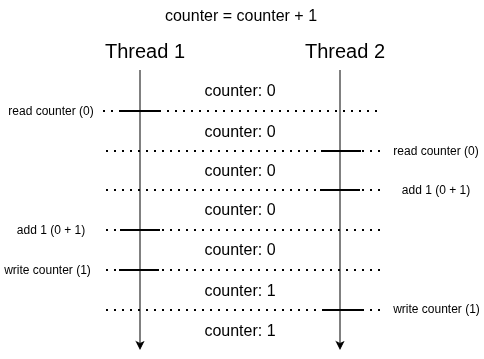

The diagram above was exported from draw.io. Its source (the exported page's mxGraphModel, read from the mxfile embedded in the PNG):
<mxGraphModel dx="490" dy="137" grid="1" gridSize="10" guides="1" tooltips="1" connect="1" arrows="1" fold="1" page="1" pageScale="1" pageWidth="827" pageHeight="1169" math="0" shadow="0">
  <root>
    <mxCell id="0" />
    <mxCell id="1" parent="0" />
    <mxCell id="eJBWnfokJk_1X1XtjNsF-1" edge="1" parent="1" style="endArrow=classic;html=1;rounded=0;" value="">
      <mxGeometry height="50" relative="1" width="50" as="geometry">
        <mxPoint x="200" y="200" as="sourcePoint" />
        <mxPoint x="200" y="480" as="targetPoint" />
      </mxGeometry>
    </mxCell>
    <mxCell id="eJBWnfokJk_1X1XtjNsF-2" edge="1" parent="1" style="endArrow=classic;html=1;rounded=0;fontSize=11;strokeWidth=1;" value="">
      <mxGeometry height="50" relative="1" width="50" as="geometry">
        <mxPoint x="400" y="200" as="sourcePoint" />
        <mxPoint x="400" y="480" as="targetPoint" />
      </mxGeometry>
    </mxCell>
    <mxCell id="eJBWnfokJk_1X1XtjNsF-3" parent="1" style="text;html=1;whiteSpace=wrap;strokeColor=none;fillColor=none;align=center;verticalAlign=middle;rounded=0;fontSize=20;" value="Thread 1" vertex="1">
      <mxGeometry height="40" width="90" x="160" y="160" as="geometry" />
    </mxCell>
    <mxCell id="eJBWnfokJk_1X1XtjNsF-5" parent="1" style="text;html=1;whiteSpace=wrap;strokeColor=none;fillColor=none;align=center;verticalAlign=middle;rounded=0;fontSize=20;" value="Thread 2" vertex="1">
      <mxGeometry height="40" width="90" x="360" y="160" as="geometry" />
    </mxCell>
    <mxCell id="eJBWnfokJk_1X1XtjNsF-6" edge="1" parent="1" style="endArrow=none;dashed=1;html=1;dashPattern=1 3;strokeWidth=2;rounded=0;" value="">
      <mxGeometry height="50" relative="1" width="50" as="geometry">
        <mxPoint x="437" y="241" as="sourcePoint" />
        <mxPoint x="157" y="241" as="targetPoint" />
      </mxGeometry>
    </mxCell>
    <mxCell id="eJBWnfokJk_1X1XtjNsF-8" parent="1" style="text;html=1;whiteSpace=wrap;strokeColor=none;fillColor=none;align=center;verticalAlign=middle;rounded=0;fontSize=16;" value="counter = counter + 1" vertex="1">
      <mxGeometry height="30" width="180" x="211" y="130" as="geometry" />
    </mxCell>
    <mxCell id="eJBWnfokJk_1X1XtjNsF-9" parent="1" style="text;html=1;whiteSpace=wrap;strokeColor=none;fillColor=none;align=center;verticalAlign=middle;rounded=0;fontSize=16;" value="counter: 0" vertex="1">
      <mxGeometry height="30" width="180" x="210" y="205" as="geometry" />
    </mxCell>
    <mxCell id="eJBWnfokJk_1X1XtjNsF-10" edge="1" parent="1" style="endArrow=none;html=1;rounded=0;strokeWidth=2;" value="">
      <mxGeometry height="50" relative="1" width="50" as="geometry">
        <mxPoint x="180" y="241" as="sourcePoint" />
        <mxPoint x="220" y="241" as="targetPoint" />
      </mxGeometry>
    </mxCell>
    <mxCell id="eJBWnfokJk_1X1XtjNsF-11" parent="1" style="text;html=1;whiteSpace=wrap;strokeColor=none;fillColor=none;align=center;verticalAlign=middle;rounded=0;" value="read counter (0)" vertex="1">
      <mxGeometry height="30" width="88" x="67" y="226" as="geometry" />
    </mxCell>
    <mxCell id="eJBWnfokJk_1X1XtjNsF-12" edge="1" parent="1" style="endArrow=none;dashed=1;html=1;dashPattern=1 3;strokeWidth=2;rounded=0;" value="">
      <mxGeometry height="50" relative="1" width="50" as="geometry">
        <mxPoint x="440" y="281" as="sourcePoint" />
        <mxPoint x="160" y="281" as="targetPoint" />
      </mxGeometry>
    </mxCell>
    <mxCell id="eJBWnfokJk_1X1XtjNsF-13" parent="1" style="text;html=1;whiteSpace=wrap;strokeColor=none;fillColor=none;align=center;verticalAlign=middle;rounded=0;" value="read counter (0)" vertex="1">
      <mxGeometry height="30" width="88" x="452" y="266" as="geometry" />
    </mxCell>
    <mxCell id="eJBWnfokJk_1X1XtjNsF-14" edge="1" parent="1" style="endArrow=none;html=1;rounded=0;strokeWidth=2;" value="">
      <mxGeometry height="50" relative="1" width="50" as="geometry">
        <mxPoint x="381" y="281" as="sourcePoint" />
        <mxPoint x="421" y="281" as="targetPoint" />
      </mxGeometry>
    </mxCell>
    <mxCell id="eJBWnfokJk_1X1XtjNsF-15" parent="1" style="text;html=1;whiteSpace=wrap;strokeColor=none;fillColor=none;align=center;verticalAlign=middle;rounded=0;fontSize=16;" value="counter: 0" vertex="1">
      <mxGeometry height="30" width="180" x="210" y="246" as="geometry" />
    </mxCell>
    <mxCell id="eJBWnfokJk_1X1XtjNsF-16" edge="1" parent="1" style="endArrow=none;dashed=1;html=1;dashPattern=1 3;strokeWidth=2;rounded=0;" value="">
      <mxGeometry height="50" relative="1" width="50" as="geometry">
        <mxPoint x="440" y="320" as="sourcePoint" />
        <mxPoint x="160" y="320" as="targetPoint" />
      </mxGeometry>
    </mxCell>
    <mxCell id="eJBWnfokJk_1X1XtjNsF-17" edge="1" parent="1" style="endArrow=none;dashed=1;html=1;dashPattern=1 3;strokeWidth=2;rounded=0;" value="">
      <mxGeometry height="50" relative="1" width="50" as="geometry">
        <mxPoint x="440" y="360" as="sourcePoint" />
        <mxPoint x="160" y="360" as="targetPoint" />
      </mxGeometry>
    </mxCell>
    <mxCell id="eJBWnfokJk_1X1XtjNsF-18" edge="1" parent="1" style="endArrow=none;dashed=1;html=1;dashPattern=1 3;strokeWidth=2;rounded=0;" value="">
      <mxGeometry height="50" relative="1" width="50" as="geometry">
        <mxPoint x="440" y="400" as="sourcePoint" />
        <mxPoint x="160" y="400" as="targetPoint" />
      </mxGeometry>
    </mxCell>
    <mxCell id="eJBWnfokJk_1X1XtjNsF-19" edge="1" parent="1" style="endArrow=none;dashed=1;html=1;dashPattern=1 3;strokeWidth=2;rounded=0;" value="">
      <mxGeometry height="50" relative="1" width="50" as="geometry">
        <mxPoint x="440" y="440" as="sourcePoint" />
        <mxPoint x="160" y="440" as="targetPoint" />
      </mxGeometry>
    </mxCell>
    <mxCell id="eJBWnfokJk_1X1XtjNsF-20" edge="1" parent="1" style="endArrow=none;html=1;rounded=0;strokeWidth=2;" value="">
      <mxGeometry height="50" relative="1" width="50" as="geometry">
        <mxPoint x="380" y="320" as="sourcePoint" />
        <mxPoint x="420" y="320" as="targetPoint" />
      </mxGeometry>
    </mxCell>
    <mxCell id="eJBWnfokJk_1X1XtjNsF-21" edge="1" parent="1" style="endArrow=none;html=1;rounded=0;strokeWidth=2;" value="">
      <mxGeometry height="50" relative="1" width="50" as="geometry">
        <mxPoint x="180" y="360" as="sourcePoint" />
        <mxPoint x="220" y="360" as="targetPoint" />
      </mxGeometry>
    </mxCell>
    <mxCell id="eJBWnfokJk_1X1XtjNsF-22" edge="1" parent="1" style="endArrow=none;html=1;rounded=0;strokeWidth=2;" value="">
      <mxGeometry height="50" relative="1" width="50" as="geometry">
        <mxPoint x="179" y="400" as="sourcePoint" />
        <mxPoint x="219" y="400" as="targetPoint" />
      </mxGeometry>
    </mxCell>
    <mxCell id="eJBWnfokJk_1X1XtjNsF-23" parent="1" style="text;html=1;whiteSpace=wrap;strokeColor=none;fillColor=none;align=center;verticalAlign=middle;rounded=0;" value="add 1 (0 + 1)" vertex="1">
      <mxGeometry height="30" width="88" x="452" y="305" as="geometry" />
    </mxCell>
    <mxCell id="eJBWnfokJk_1X1XtjNsF-24" parent="1" style="text;html=1;whiteSpace=wrap;strokeColor=none;fillColor=none;align=center;verticalAlign=middle;rounded=0;" value="add 1 (0 + 1)" vertex="1">
      <mxGeometry height="30" width="88" x="67" y="345" as="geometry" />
    </mxCell>
    <mxCell id="eJBWnfokJk_1X1XtjNsF-25" parent="1" style="text;html=1;whiteSpace=wrap;strokeColor=none;fillColor=none;align=center;verticalAlign=middle;rounded=0;fontSize=16;" value="counter: 0" vertex="1">
      <mxGeometry height="30" width="180" x="210" y="285" as="geometry" />
    </mxCell>
    <mxCell id="eJBWnfokJk_1X1XtjNsF-26" parent="1" style="text;html=1;whiteSpace=wrap;strokeColor=none;fillColor=none;align=center;verticalAlign=middle;rounded=0;fontSize=16;" value="counter: 0" vertex="1">
      <mxGeometry height="30" width="180" x="210" y="324" as="geometry" />
    </mxCell>
    <mxCell id="eJBWnfokJk_1X1XtjNsF-27" parent="1" style="text;html=1;whiteSpace=wrap;strokeColor=none;fillColor=none;align=center;verticalAlign=middle;rounded=0;fontSize=16;" value="counter: 0" vertex="1">
      <mxGeometry height="30" width="180" x="210" y="364" as="geometry" />
    </mxCell>
    <mxCell id="eJBWnfokJk_1X1XtjNsF-28" parent="1" style="text;html=1;whiteSpace=wrap;strokeColor=none;fillColor=none;align=center;verticalAlign=middle;rounded=0;" value="write counter (1)" vertex="1">
      <mxGeometry height="30" width="95" x="60" y="385" as="geometry" />
    </mxCell>
    <mxCell id="eJBWnfokJk_1X1XtjNsF-29" parent="1" style="text;html=1;whiteSpace=wrap;strokeColor=none;fillColor=none;align=center;verticalAlign=middle;rounded=0;fontSize=16;" value="counter: 1" vertex="1">
      <mxGeometry height="30" width="180" x="210" y="405" as="geometry" />
    </mxCell>
    <mxCell id="eJBWnfokJk_1X1XtjNsF-30" parent="1" style="text;html=1;whiteSpace=wrap;strokeColor=none;fillColor=none;align=center;verticalAlign=middle;rounded=0;fontSize=16;" value="counter: 1" vertex="1">
      <mxGeometry height="30" width="180" x="210" y="445" as="geometry" />
    </mxCell>
    <mxCell id="eJBWnfokJk_1X1XtjNsF-31" parent="1" style="text;html=1;whiteSpace=wrap;strokeColor=none;fillColor=none;align=center;verticalAlign=middle;rounded=0;" value="write counter (1)" vertex="1">
      <mxGeometry height="30" width="95" x="448.5" y="424" as="geometry" />
    </mxCell>
    <mxCell id="eJBWnfokJk_1X1XtjNsF-32" edge="1" parent="1" style="endArrow=none;html=1;rounded=0;strokeWidth=2;" value="">
      <mxGeometry height="50" relative="1" width="50" as="geometry">
        <mxPoint x="382" y="440" as="sourcePoint" />
        <mxPoint x="422" y="440" as="targetPoint" />
      </mxGeometry>
    </mxCell>
  </root>
</mxGraphModel>